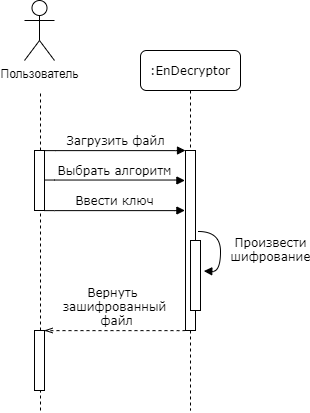

The diagram above was exported from draw.io. Its source (the exported page's mxGraphModel, read from the mxfile embedded in the PNG):
<mxGraphModel dx="920" dy="514" grid="1" gridSize="10" guides="1" tooltips="1" connect="1" arrows="1" fold="1" page="1" pageScale="1" pageWidth="1100" pageHeight="850" background="#ffffff" math="0" shadow="0">
  <root>
    <mxCell id="0" />
    <mxCell id="1" parent="0" />
    <mxCell id="ZnvjxmWj5PxjxdhcQ5_S-6" value="" style="endArrow=none;dashed=1;html=1;" edge="1" parent="1" source="ZnvjxmWj5PxjxdhcQ5_S-7">
      <mxGeometry width="50" height="50" relative="1" as="geometry">
        <mxPoint x="140" y="692.5397019159226" as="sourcePoint" />
        <mxPoint x="140" y="120" as="targetPoint" />
      </mxGeometry>
    </mxCell>
    <mxCell id="7baba1c4bc27f4b0-2" value=":EnDecryptor" style="shape=umlLifeline;perimeter=lifelinePerimeter;whiteSpace=wrap;html=1;container=1;collapsible=0;recursiveResize=0;outlineConnect=0;rounded=1;shadow=0;comic=0;labelBackgroundColor=none;strokeWidth=1;fontFamily=Verdana;fontSize=12;align=center;" parent="1" vertex="1">
      <mxGeometry x="240" y="80" width="100" height="360" as="geometry" />
    </mxCell>
    <mxCell id="7baba1c4bc27f4b0-10" value="" style="html=1;points=[];perimeter=orthogonalPerimeter;rounded=0;shadow=0;comic=0;labelBackgroundColor=none;strokeWidth=1;fontFamily=Verdana;fontSize=12;align=center;" parent="7baba1c4bc27f4b0-2" vertex="1">
      <mxGeometry x="45" y="100" width="10" height="180" as="geometry" />
    </mxCell>
    <mxCell id="7baba1c4bc27f4b0-11" value="Загрузить файл" style="html=1;verticalAlign=bottom;endArrow=block;entryX=0;entryY=0;labelBackgroundColor=none;fontFamily=Verdana;fontSize=12;edgeStyle=elbowEdgeStyle;elbow=vertical;exitX=1.06;exitY=0;exitDx=0;exitDy=0;exitPerimeter=0;" parent="1" source="ZnvjxmWj5PxjxdhcQ5_S-3" target="7baba1c4bc27f4b0-10" edge="1">
      <mxGeometry relative="1" as="geometry">
        <mxPoint x="155" y="180" as="sourcePoint" />
      </mxGeometry>
    </mxCell>
    <mxCell id="7baba1c4bc27f4b0-34" value="" style="html=1;points=[];perimeter=orthogonalPerimeter;rounded=0;shadow=0;comic=0;labelBackgroundColor=none;strokeWidth=1;fontFamily=Verdana;fontSize=12;align=center;" parent="1" vertex="1">
      <mxGeometry x="290" y="270" width="10" height="70" as="geometry" />
    </mxCell>
    <mxCell id="7baba1c4bc27f4b0-35" value="Произвести&lt;br&gt;шифрование" style="html=1;verticalAlign=bottom;endArrow=block;labelBackgroundColor=none;fontFamily=Verdana;fontSize=12;elbow=vertical;edgeStyle=orthogonalEdgeStyle;curved=1;entryX=1.33;entryY=0.437;entryDx=0;entryDy=0;entryPerimeter=0;" parent="1" target="7baba1c4bc27f4b0-34" edge="1">
      <mxGeometry x="0.4179" y="50" relative="1" as="geometry">
        <mxPoint x="298" y="261" as="sourcePoint" />
        <mxPoint x="310" y="320" as="targetPoint" />
        <Array as="points">
          <mxPoint x="298" y="261" />
          <mxPoint x="320" y="261" />
          <mxPoint x="320" y="301" />
          <mxPoint x="303" y="301" />
        </Array>
        <mxPoint as="offset" />
      </mxGeometry>
    </mxCell>
    <mxCell id="ZnvjxmWj5PxjxdhcQ5_S-1" value="Пользователь" style="shape=umlActor;verticalLabelPosition=bottom;verticalAlign=top;html=1;outlineConnect=0;" vertex="1" parent="1">
      <mxGeometry x="124" y="30" width="30" height="60" as="geometry" />
    </mxCell>
    <mxCell id="ZnvjxmWj5PxjxdhcQ5_S-3" value="" style="html=1;points=[];perimeter=orthogonalPerimeter;rounded=0;shadow=0;comic=0;labelBackgroundColor=none;strokeWidth=1;fontFamily=Verdana;fontSize=12;align=center;" vertex="1" parent="1">
      <mxGeometry x="134" y="180" width="10" height="60" as="geometry" />
    </mxCell>
    <mxCell id="ZnvjxmWj5PxjxdhcQ5_S-7" value="" style="html=1;points=[];perimeter=orthogonalPerimeter;rounded=0;shadow=0;comic=0;labelBackgroundColor=none;strokeWidth=1;fontFamily=Verdana;fontSize=12;align=center;" vertex="1" parent="1">
      <mxGeometry x="134" y="360" width="10" height="60" as="geometry" />
    </mxCell>
    <mxCell id="ZnvjxmWj5PxjxdhcQ5_S-8" value="" style="endArrow=none;dashed=1;html=1;" edge="1" parent="1" target="ZnvjxmWj5PxjxdhcQ5_S-7">
      <mxGeometry width="50" height="50" relative="1" as="geometry">
        <mxPoint x="140" y="440" as="sourcePoint" />
        <mxPoint x="140" y="120" as="targetPoint" />
      </mxGeometry>
    </mxCell>
    <mxCell id="ZnvjxmWj5PxjxdhcQ5_S-9" value="Выбрать алгоритм" style="html=1;verticalAlign=bottom;endArrow=block;entryX=0;entryY=0;labelBackgroundColor=none;fontFamily=Verdana;fontSize=12;edgeStyle=elbowEdgeStyle;elbow=vertical;exitX=1.06;exitY=0;exitDx=0;exitDy=0;exitPerimeter=0;" edge="1" parent="1">
      <mxGeometry relative="1" as="geometry">
        <mxPoint x="144.00000000000003" y="210" as="sourcePoint" />
        <mxPoint x="284.39999999999986" y="210" as="targetPoint" />
      </mxGeometry>
    </mxCell>
    <mxCell id="PNoCHtWf0tFOj35c5sdr-1" value="Ввести ключ" style="html=1;verticalAlign=bottom;endArrow=block;entryX=0;entryY=0;labelBackgroundColor=none;fontFamily=Verdana;fontSize=12;edgeStyle=elbowEdgeStyle;elbow=vertical;exitX=1.06;exitY=0;exitDx=0;exitDy=0;exitPerimeter=0;" edge="1" parent="1">
      <mxGeometry relative="1" as="geometry">
        <mxPoint x="144" y="240" as="sourcePoint" />
        <mxPoint x="284.39999999999986" y="240" as="targetPoint" />
      </mxGeometry>
    </mxCell>
    <mxCell id="PNoCHtWf0tFOj35c5sdr-7" value="Вернуть &lt;br&gt;зашифрованный&lt;br&gt;&amp;nbsp;файл" style="html=1;verticalAlign=bottom;endArrow=none;entryX=0;entryY=0;labelBackgroundColor=none;fontFamily=Verdana;fontSize=12;edgeStyle=elbowEdgeStyle;elbow=vertical;exitX=1.06;exitY=0;exitDx=0;exitDy=0;exitPerimeter=0;startArrow=openThin;startFill=0;endFill=0;dashed=1;" edge="1" parent="1">
      <mxGeometry relative="1" as="geometry">
        <mxPoint x="144" y="360" as="sourcePoint" />
        <mxPoint x="284.39999999999986" y="360" as="targetPoint" />
      </mxGeometry>
    </mxCell>
  </root>
</mxGraphModel>